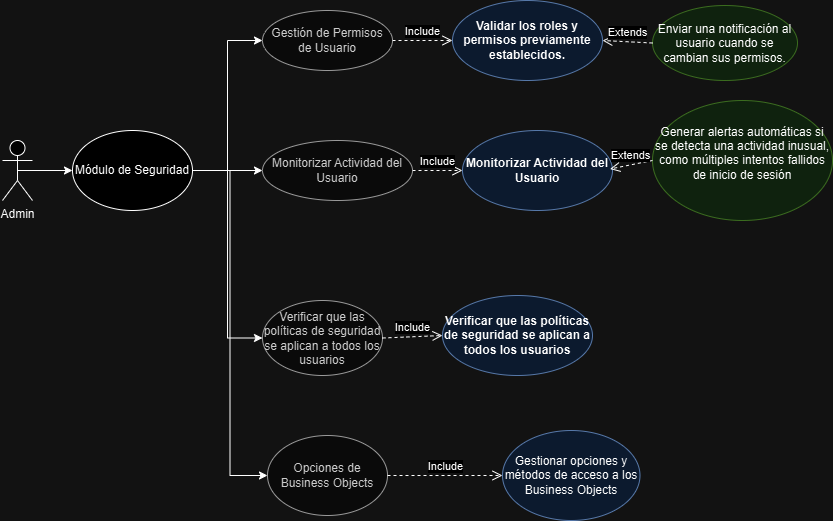

The diagram above was exported from draw.io. Its source (the exported page's mxGraphModel, read from the mxfile embedded in the PNG):
<mxGraphModel dx="874" dy="468" grid="1" gridSize="10" guides="1" tooltips="1" connect="1" arrows="1" fold="1" page="1" pageScale="1" pageWidth="827" pageHeight="1169" math="0" shadow="0">
  <root>
    <mxCell id="0" />
    <mxCell id="1" parent="0" />
    <mxCell id="NesqNnrMlJPDIg90HJGJ-2" value="Gestión de Permisos de Usuario" style="ellipse;whiteSpace=wrap;html=1;fillColor=#f5f5f5;fontColor=#333333;strokeColor=#666666;" vertex="1" parent="1">
      <mxGeometry x="300" y="230" width="130" height="60" as="geometry" />
    </mxCell>
    <mxCell id="NesqNnrMlJPDIg90HJGJ-6" value="Monitorizar Actividad del Usuario" style="ellipse;whiteSpace=wrap;html=1;fillColor=#f5f5f5;fontColor=#333333;strokeColor=#666666;" vertex="1" parent="1">
      <mxGeometry x="300" y="360" width="150" height="60" as="geometry" />
    </mxCell>
    <mxCell id="NesqNnrMlJPDIg90HJGJ-15" style="edgeStyle=orthogonalEdgeStyle;rounded=0;orthogonalLoop=1;jettySize=auto;html=1;exitX=1;exitY=0.5;exitDx=0;exitDy=0;entryX=0;entryY=0.5;entryDx=0;entryDy=0;" edge="1" parent="1" source="NesqNnrMlJPDIg90HJGJ-7" target="NesqNnrMlJPDIg90HJGJ-2">
      <mxGeometry relative="1" as="geometry" />
    </mxCell>
    <mxCell id="NesqNnrMlJPDIg90HJGJ-16" style="edgeStyle=orthogonalEdgeStyle;rounded=0;orthogonalLoop=1;jettySize=auto;html=1;exitX=1;exitY=0.5;exitDx=0;exitDy=0;entryX=0;entryY=0.5;entryDx=0;entryDy=0;" edge="1" parent="1" source="NesqNnrMlJPDIg90HJGJ-7" target="NesqNnrMlJPDIg90HJGJ-6">
      <mxGeometry relative="1" as="geometry" />
    </mxCell>
    <mxCell id="NesqNnrMlJPDIg90HJGJ-21" style="edgeStyle=orthogonalEdgeStyle;rounded=0;orthogonalLoop=1;jettySize=auto;html=1;exitX=1;exitY=0.5;exitDx=0;exitDy=0;entryX=0;entryY=0.5;entryDx=0;entryDy=0;" edge="1" parent="1" source="NesqNnrMlJPDIg90HJGJ-7" target="NesqNnrMlJPDIg90HJGJ-13">
      <mxGeometry relative="1" as="geometry" />
    </mxCell>
    <mxCell id="NesqNnrMlJPDIg90HJGJ-50" style="edgeStyle=orthogonalEdgeStyle;rounded=0;orthogonalLoop=1;jettySize=auto;html=1;exitX=1;exitY=0.5;exitDx=0;exitDy=0;entryX=0;entryY=0.5;entryDx=0;entryDy=0;" edge="1" parent="1" source="NesqNnrMlJPDIg90HJGJ-7" target="NesqNnrMlJPDIg90HJGJ-49">
      <mxGeometry relative="1" as="geometry">
        <mxPoint x="190" y="402.5" as="sourcePoint" />
        <mxPoint x="265" y="707.5" as="targetPoint" />
      </mxGeometry>
    </mxCell>
    <mxCell id="NesqNnrMlJPDIg90HJGJ-7" value="Módulo de Seguridad" style="ellipse;whiteSpace=wrap;html=1;" vertex="1" parent="1">
      <mxGeometry x="110" y="350" width="120" height="80" as="geometry" />
    </mxCell>
    <mxCell id="NesqNnrMlJPDIg90HJGJ-13" value="Verificar que las políticas de seguridad se aplican a todos los usuarios" style="ellipse;whiteSpace=wrap;html=1;fillColor=#f5f5f5;fontColor=#333333;strokeColor=#666666;" vertex="1" parent="1">
      <mxGeometry x="300" y="520" width="120" height="75" as="geometry" />
    </mxCell>
    <mxCell id="NesqNnrMlJPDIg90HJGJ-14" value="&lt;div&gt;Enviar una notificación al usuario cuando se cambian sus permisos.&lt;/div&gt;" style="ellipse;whiteSpace=wrap;html=1;fillColor=#d5e8d4;strokeColor=#82b366;" vertex="1" parent="1">
      <mxGeometry x="690" y="225" width="145" height="75" as="geometry" />
    </mxCell>
    <mxCell id="NesqNnrMlJPDIg90HJGJ-22" value="Extends" style="html=1;verticalAlign=bottom;endArrow=open;dashed=1;endSize=8;curved=0;rounded=0;entryX=1;entryY=0.5;entryDx=0;entryDy=0;exitX=0;exitY=0.5;exitDx=0;exitDy=0;" edge="1" parent="1" source="NesqNnrMlJPDIg90HJGJ-14" target="NesqNnrMlJPDIg90HJGJ-28">
      <mxGeometry relative="1" as="geometry">
        <mxPoint x="765" y="285" as="sourcePoint" />
        <mxPoint x="685" y="285" as="targetPoint" />
      </mxGeometry>
    </mxCell>
    <mxCell id="NesqNnrMlJPDIg90HJGJ-28" value="&lt;div&gt;Validar los roles y permisos previamente establecidos.&lt;/div&gt;" style="ellipse;whiteSpace=wrap;html=1;fillColor=#dae8fc;strokeColor=#6c8ebf;fontStyle=1" vertex="1" parent="1">
      <mxGeometry x="490" y="220" width="150" height="80" as="geometry" />
    </mxCell>
    <mxCell id="NesqNnrMlJPDIg90HJGJ-29" value="Include" style="html=1;verticalAlign=bottom;endArrow=open;dashed=1;endSize=8;curved=0;rounded=0;entryX=0;entryY=0.5;entryDx=0;entryDy=0;exitX=1;exitY=0.5;exitDx=0;exitDy=0;" edge="1" parent="1" target="NesqNnrMlJPDIg90HJGJ-28" source="NesqNnrMlJPDIg90HJGJ-2">
      <mxGeometry relative="1" as="geometry">
        <mxPoint x="430" y="280" as="sourcePoint" />
        <mxPoint x="520" y="185" as="targetPoint" />
      </mxGeometry>
    </mxCell>
    <mxCell id="NesqNnrMlJPDIg90HJGJ-33" value="Include" style="html=1;verticalAlign=bottom;endArrow=open;dashed=1;endSize=8;curved=0;rounded=0;exitX=1;exitY=0.5;exitDx=0;exitDy=0;entryX=0;entryY=0.5;entryDx=0;entryDy=0;" edge="1" parent="1" source="NesqNnrMlJPDIg90HJGJ-13" target="NesqNnrMlJPDIg90HJGJ-80">
      <mxGeometry relative="1" as="geometry">
        <mxPoint x="440" y="650" as="sourcePoint" />
        <mxPoint x="580" y="470" as="targetPoint" />
      </mxGeometry>
    </mxCell>
    <mxCell id="NesqNnrMlJPDIg90HJGJ-43" style="edgeStyle=orthogonalEdgeStyle;rounded=0;orthogonalLoop=1;jettySize=auto;html=1;exitX=0.5;exitY=0.5;exitDx=0;exitDy=0;exitPerimeter=0;entryX=0;entryY=0.5;entryDx=0;entryDy=0;" edge="1" parent="1" source="NesqNnrMlJPDIg90HJGJ-42" target="NesqNnrMlJPDIg90HJGJ-7">
      <mxGeometry relative="1" as="geometry" />
    </mxCell>
    <mxCell id="NesqNnrMlJPDIg90HJGJ-42" value="Admin" style="shape=umlActor;verticalLabelPosition=bottom;verticalAlign=top;html=1;outlineConnect=0;" vertex="1" parent="1">
      <mxGeometry x="40" y="360" width="30" height="60" as="geometry" />
    </mxCell>
    <mxCell id="NesqNnrMlJPDIg90HJGJ-49" value="Opciones de Business Objects" style="ellipse;whiteSpace=wrap;html=1;fillColor=#f5f5f5;fontColor=#333333;strokeColor=#666666;" vertex="1" parent="1">
      <mxGeometry x="305" y="655" width="120" height="80" as="geometry" />
    </mxCell>
    <mxCell id="NesqNnrMlJPDIg90HJGJ-51" value="Gestionar opciones y métodos de acceso a los Business Objects" style="ellipse;whiteSpace=wrap;html=1;fillColor=#dae8fc;strokeColor=#6c8ebf;" vertex="1" parent="1">
      <mxGeometry x="540" y="650" width="137.5" height="90" as="geometry" />
    </mxCell>
    <mxCell id="NesqNnrMlJPDIg90HJGJ-73" value="Include" style="html=1;verticalAlign=bottom;endArrow=open;dashed=1;endSize=8;curved=0;rounded=0;exitX=1;exitY=0.5;exitDx=0;exitDy=0;entryX=0;entryY=0.5;entryDx=0;entryDy=0;" edge="1" parent="1" source="NesqNnrMlJPDIg90HJGJ-6" target="NesqNnrMlJPDIg90HJGJ-77">
      <mxGeometry relative="1" as="geometry">
        <mxPoint x="440" y="270" as="sourcePoint" />
        <mxPoint x="550" y="400" as="targetPoint" />
      </mxGeometry>
    </mxCell>
    <mxCell id="NesqNnrMlJPDIg90HJGJ-75" value="Include" style="html=1;verticalAlign=bottom;endArrow=open;dashed=1;endSize=8;curved=0;rounded=0;exitX=1;exitY=0.5;exitDx=0;exitDy=0;entryX=0;entryY=0.5;entryDx=0;entryDy=0;" edge="1" parent="1" source="NesqNnrMlJPDIg90HJGJ-49" target="NesqNnrMlJPDIg90HJGJ-51">
      <mxGeometry relative="1" as="geometry">
        <mxPoint x="450" y="280" as="sourcePoint" />
        <mxPoint x="500" y="700" as="targetPoint" />
      </mxGeometry>
    </mxCell>
    <mxCell id="NesqNnrMlJPDIg90HJGJ-77" value="&lt;div&gt;Monitorizar Actividad del Usuario&lt;/div&gt;" style="ellipse;whiteSpace=wrap;html=1;fillColor=#dae8fc;strokeColor=#6c8ebf;fontStyle=1" vertex="1" parent="1">
      <mxGeometry x="500" y="350" width="150" height="80" as="geometry" />
    </mxCell>
    <mxCell id="NesqNnrMlJPDIg90HJGJ-78" value="&#10;Generar alertas automáticas si se detecta una actividad inusual, como múltiples intentos fallidos de inicio de sesión&#10;&#10;" style="ellipse;whiteSpace=wrap;html=1;fillColor=#d5e8d4;strokeColor=#82b366;" vertex="1" parent="1">
      <mxGeometry x="690" y="320" width="180" height="120" as="geometry" />
    </mxCell>
    <mxCell id="NesqNnrMlJPDIg90HJGJ-79" value="Extends" style="html=1;verticalAlign=bottom;endArrow=open;dashed=1;endSize=8;curved=0;rounded=0;entryX=1;entryY=0.5;entryDx=0;entryDy=0;exitX=0;exitY=0.5;exitDx=0;exitDy=0;" edge="1" parent="1" source="NesqNnrMlJPDIg90HJGJ-78">
      <mxGeometry relative="1" as="geometry">
        <mxPoint x="697.5" y="391.5" as="sourcePoint" />
        <mxPoint x="647.5" y="388.5" as="targetPoint" />
      </mxGeometry>
    </mxCell>
    <mxCell id="NesqNnrMlJPDIg90HJGJ-80" value="&lt;div&gt;Verificar que las políticas de seguridad se aplican a todos los usuarios&lt;/div&gt;" style="ellipse;whiteSpace=wrap;html=1;fillColor=#dae8fc;strokeColor=#6c8ebf;fontStyle=1" vertex="1" parent="1">
      <mxGeometry x="480" y="515" width="150" height="80" as="geometry" />
    </mxCell>
  </root>
</mxGraphModel>